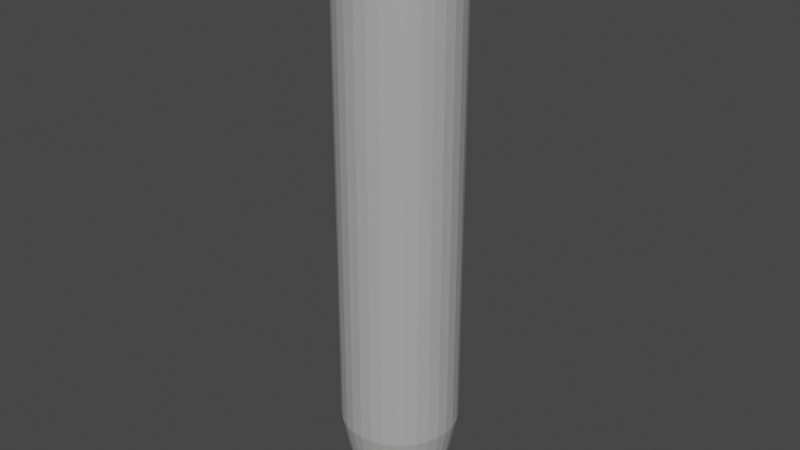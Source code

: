 # Source: SingleVial.blend  (saved by Blender 2.91.10; exported with 4.5.12 LTS)
import bpy
from mathutils import Matrix  # noqa: F401  (used for matrix-valued properties, if any)

bpy.ops.wm.read_factory_settings(use_empty=True)
scene = bpy.context.scene
scene.name = 'Scene'

# ---- collections
col_collection = bpy.data.collections.new('Collection'); scene.collection.children.link(col_collection)

# ---- materials (node trees are filled in below, after node groups)
mat_vial_002 = bpy.data.materials.new('Vial.002')
mat_vial_002.surface_render_method = 'BLENDED'
mat_vial_002.blend_method = 'BLEND'
mat_vial_002.use_transparent_shadow = False

# ---- material node trees
mat_vial_002.use_nodes = True; mat_vial_002.node_tree.nodes.clear()
_N = mat_vial_002.node_tree.nodes; _L = mat_vial_002.node_tree.links
n0 = _N.new('ShaderNodeBsdfPrincipled'); n0.name = 'Principled BSDF'; n0.location = (-90, 329)
n0.distribution = 'GGX'
n0.subsurface_method = 'BURLEY'
n0.inputs[3].default_value = 1.45
n0.inputs[27].default_value = (0.0, 0.0, 0.0, 1.0)
n0.inputs[28].default_value = 1.0
n1 = _N.new('ShaderNodeMixShader'); n1.name = 'Mix Shader'; n1.location = (376, 301)
n2 = _N.new('ShaderNodeBsdfTransparent'); n2.name = 'Transparent BSDF'; n2.location = (200, 191)
n3 = _N.new('ShaderNodeOutputMaterial'); n3.name = 'Material Output'; n3.location = (580, 298)
_L.new(n1.outputs[0], n3.inputs[0])
_L.new(n0.outputs[0], n1.inputs[1])
_L.new(n2.outputs[0], n1.inputs[2])
n3.is_active_output = True

# ---- world
world_world = bpy.data.worlds.new('World'); scene.world = world_world
world_world.use_nodes = True; world_world.node_tree.nodes.clear()
_N = world_world.node_tree.nodes; _L = world_world.node_tree.links
n0 = _N.new('ShaderNodeOutputWorld'); n0.name = 'World Output'; n0.location = (300, 300)
n1 = _N.new('ShaderNodeBackground'); n1.name = 'Background'; n1.location = (10, 300)
n1.inputs[0].default_value = (0.05088, 0.05088, 0.05088, 1.0)
_L.new(n1.outputs[0], n0.inputs[0])
n0.is_active_output = True
world_world.color = (0.05088, 0.05088, 0.05088)
world_world.use_sun_shadow = False
world_world.sun_shadow_jitter_overblur = 0.0

# ---- meshes
me_cylinder_002 = bpy.data.meshes.new('Cylinder.002')
me_cylinder_002.from_pydata([(-0.01312, 0.75, -0.6588), (0.1332, 0.7356, -0.6588), (0.2739, 0.6929, -0.6588), (0.4036, 0.6236, -0.6588), (0.5172, 0.5303, -0.6588), (0.6105, 0.4167, -0.6588), (0.6798, 0.287, -0.6588), (0.7225, 0.1463, -0.6588), (0.7369, 5.662e-08, -0.6588), (0.7225, -0.1463, -0.6588), (0.6798, -0.287, -0.6588), (0.6105, -0.4167, -0.6588), (0.5172, -0.5303, -0.6588), (0.4036, -0.6236, -0.6588), (0.2739, -0.6929, -0.6588), (0.1332, -0.7356, -0.6588), (-0.01312, -0.75, -0.6588), (-0.1594, -0.7356, -0.6588), (-0.3001, -0.6929, -0.6588), (-0.4298, -0.6236, -0.6588), (-0.5434, -0.5303, -0.6588), (-0.6367, -0.4167, -0.6588), (-0.706, -0.287, -0.6588), (-0.7487, -0.1463, -0.6588), (-0.7631, 7.242e-07, -0.6588), (-0.7487, 0.1463, -0.6588), (-0.706, 0.287, -0.6588), (-0.6367, 0.4167, -0.6588), (-0.5434, 0.5303, -0.6588), (-0.4298, 0.6236, -0.6588), (-0.3001, 0.6929, -0.6588), (-0.1594, 0.7356, -0.6588), (-0.01334, -7.508e-06, -0.9853), (-0.01312, 0.6688, -0.7665), (-0.01312, 0.4559, -0.9059), (-0.01312, 0.5151, -0.8851), (-0.01312, 0.5741, -0.8527), (-0.01312, 0.627, -0.8118), (-0.01298, 5.643e-05, -0.9853), (0.1174, 0.656, -0.7665), (0.07582, 0.4471, -0.9059), (0.08738, 0.5052, -0.8851), (0.09888, 0.5631, -0.8527), (0.1092, 0.615, -0.8118), (-0.01318, 5.375e-05, -0.9853), (0.2428, 0.6179, -0.7665), (0.1613, 0.4212, -0.9059), (0.184, 0.4759, -0.8851), (0.2066, 0.5304, -0.8527), (0.2268, 0.5793, -0.8118), (-0.01303, 1.275e-05, -0.9853), (0.3584, 0.5561, -0.7665), (0.2402, 0.3791, -0.9059), (0.2731, 0.4283, -0.8851), (0.3058, 0.4773, -0.8527), (0.3352, 0.5214, -0.8118), (-0.01315, 7.659e-05, -0.9853), (0.4598, 0.4729, -0.7665), (0.3093, 0.3224, -0.9059), (0.3511, 0.3642, -0.8851), (0.3928, 0.4059, -0.8527), (0.4303, 0.4434, -0.8118), (-0.01301, -7.082e-05, -0.9853), (0.543, 0.3716, -0.7665), (0.366, 0.2533, -0.9059), (0.4152, 0.2862, -0.8851), (0.4642, 0.3189, -0.8527), (0.5082, 0.3484, -0.8118), (-0.01315, 0.0001256, -0.9853), (0.6048, 0.2559, -0.7665), (0.4081, 0.1745, -0.9059), (0.4628, 0.1971, -0.8851), (0.5173, 0.2197, -0.8527), (0.5662, 0.24, -0.8118), (-0.01302, -4.526e-05, -0.9853), (0.6428, 0.1305, -0.7665), (0.434, 0.08894, -0.9059), (0.4921, 0.1005, -0.8851), (0.5499, 0.112, -0.8527), (0.6019, 0.1223, -0.8118), (-0.01312, -2.607e-05, -0.9853), (0.6557, 3.204e-08, -0.7665), (0.4428, -3.259e-08, -0.9059), (0.502, -1.454e-08, -0.8851), (0.561, 3.361e-09, -0.8527), (0.6139, 1.94e-08, -0.8118), (-0.01304, 6.188e-05, -0.9853), (0.6428, -0.1305, -0.7665), (0.434, -0.08894, -0.9059), (0.4921, -0.1005, -0.8851), (0.5499, -0.112, -0.8527), (0.6019, -0.1223, -0.8118), (-0.01311, -8.649e-05, -0.9853), (0.6048, -0.2559, -0.7665), (0.4081, -0.1745, -0.9059), (0.4628, -0.1971, -0.8851), (0.5173, -0.2197, -0.8527), (0.5662, -0.24, -0.8118), (-0.01305, 2.49e-05, -0.9853), (0.543, -0.3716, -0.7665), (0.366, -0.2533, -0.9059), (0.4152, -0.2862, -0.8851), (0.4642, -0.3189, -0.8527), (0.5082, -0.3484, -0.8118), (-0.01311, -4.981e-05, -0.9853), (0.4598, -0.4729, -0.7665), (0.3093, -0.3224, -0.9059), (0.3511, -0.3642, -0.8851), (0.3928, -0.4059, -0.8527), (0.4303, -0.4434, -0.8118), (-0.0131, -4.228e-05, -0.9853), (0.3584, -0.5561, -0.7665), (0.2402, -0.3791, -0.9059), (0.2731, -0.4283, -0.8851), (0.3058, -0.4773, -0.8527), (0.3352, -0.5214, -0.8118), (-0.01305, -2.219e-05, -0.9853), (0.2428, -0.6179, -0.7665), (0.1613, -0.4212, -0.9059), (0.184, -0.4759, -0.8851), (0.2066, -0.5304, -0.8527), (0.2268, -0.5793, -0.8118), (-0.0132, -5.805e-05, -0.9853), (0.1174, -0.656, -0.7665), (0.07582, -0.4471, -0.9059), (0.08738, -0.5052, -0.8851), (0.09888, -0.5631, -0.8527), (0.1092, -0.615, -0.8118), (-0.01299, -3.945e-05, -0.9853), (-0.01312, -0.6688, -0.7665), (-0.01312, -0.4559, -0.9059), (-0.01312, -0.5151, -0.8851), (-0.01312, -0.5741, -0.8527), (-0.01312, -0.627, -0.8118), (-0.01327, -2.172e-05, -0.9853), (-0.1436, -0.656, -0.7665), (-0.1021, -0.4471, -0.9059), (-0.1136, -0.5052, -0.8851), (-0.1251, -0.5631, -0.8527), (-0.1354, -0.615, -0.8118), (-0.01302, -7.709e-05, -0.9853), (-0.2691, -0.6179, -0.7665), (-0.1876, -0.4212, -0.9059), (-0.2102, -0.4759, -0.8851), (-0.2328, -0.5304, -0.8527), (-0.2531, -0.5793, -0.8118), (-0.01321, 5.983e-06, -0.9853), (-0.3847, -0.5561, -0.7665), (-0.2664, -0.3791, -0.9059), (-0.2993, -0.4283, -0.8851), (-0.3321, -0.4773, -0.8527), (-0.3615, -0.5214, -0.8118), (-0.01309, -0.0001074, -0.9853), (-0.486, -0.4729, -0.7665), (-0.3355, -0.3224, -0.9059), (-0.3774, -0.3642, -0.8851), (-0.4191, -0.4059, -0.8527), (-0.4565, -0.4434, -0.8118), (-0.01323, 0.0001188, -0.9853), (-0.5692, -0.3716, -0.7665), (-0.3922, -0.2533, -0.9059), (-0.4414, -0.2862, -0.8851), (-0.4905, -0.3189, -0.8527), (-0.5345, -0.3484, -0.8118), (-0.01307, -0.0001928, -0.9853), (-0.631, -0.2559, -0.7665), (-0.4343, -0.1745, -0.9059), (-0.489, -0.1971, -0.8851), (-0.5435, -0.2197, -0.8527), (-0.5924, -0.24, -0.8118), (-0.01323, 0.0001175, -0.9853), (-0.6691, -0.1305, -0.7665), (-0.4603, -0.08894, -0.9059), (-0.5183, -0.1005, -0.8851), (-0.5762, -0.112, -0.8527), (-0.6281, -0.1223, -0.8118), (-0.01313, -3.549e-05, -0.9853), (-0.6819, 7.684e-07, -0.7665), (-0.469, 6.623e-07, -0.9059), (-0.5282, 7.195e-07, -0.8851), (-0.5872, 7.585e-07, -0.8527), (-0.6402, 7.753e-07, -0.8118), (-0.01317, -2.587e-06, -0.9853), (-0.6691, 0.1305, -0.7665), (-0.4603, 0.08894, -0.9059), (-0.5183, 0.1005, -0.8851), (-0.5762, 0.112, -0.8527), (-0.6281, 0.1223, -0.8118), (-0.01316, 2.449e-05, -0.9853), (-0.631, 0.2559, -0.7665), (-0.4343, 0.1745, -0.9059), (-0.489, 0.1971, -0.8851), (-0.5435, 0.2197, -0.8527), (-0.5924, 0.24, -0.8118), (-0.01315, 3.15e-05, -0.9853), (-0.5692, 0.3716, -0.7665), (-0.3922, 0.2533, -0.9059), (-0.4414, 0.2862, -0.8851), (-0.4905, 0.3189, -0.8527), (-0.5345, 0.3484, -0.8118), (-0.01315, 1.895e-05, -0.9853), (-0.486, 0.4729, -0.7665), (-0.3355, 0.3224, -0.9059), (-0.3774, 0.3642, -0.8851), (-0.4191, 0.4059, -0.8527), (-0.4565, 0.4434, -0.8118), (-0.01309, 5.293e-05, -0.9853), (-0.3847, 0.5561, -0.7665), (-0.2664, 0.3791, -0.9059), (-0.2993, 0.4283, -0.8851), (-0.3321, 0.4773, -0.8527), (-0.3615, 0.5214, -0.8118), (-0.01331, 4.731e-07, -0.9853), (-0.2691, 0.6179, -0.7665), (-0.1876, 0.4212, -0.9059), (-0.2102, 0.4759, -0.8851), (-0.2328, 0.5304, -0.8527), (-0.2531, 0.5793, -0.8118), (-0.01285, 0.0001007, -0.9853), (-0.1436, 0.656, -0.7665), (-0.1021, 0.4471, -0.9059), (-0.1136, 0.5052, -0.8851), (-0.1251, 0.5631, -0.8527), (-0.1354, 0.615, -0.8118), (0.0, 1.0, 1.0), (0.1951, 0.9808, 1.0), (0.3827, 0.9239, 1.0), (0.5556, 0.8315, 1.0), (0.7071, 0.7071, 1.0), (0.8315, 0.5556, 1.0), (0.9239, 0.3827, 1.0), (0.9808, 0.1951, 1.0), (1.0, 7.55e-08, 1.0), (0.9808, -0.1951, 1.0), (0.9239, -0.3827, 1.0), (0.8315, -0.5556, 1.0), (0.7071, -0.7071, 1.0), (0.5556, -0.8315, 1.0), (0.3827, -0.9239, 1.0), (0.1951, -0.9808, 1.0), (-3.258e-07, -1.0, 1.0), (-0.1951, -0.9808, 1.0), (-0.3827, -0.9239, 1.0), (-0.5556, -0.8315, 1.0), (-0.7071, -0.7071, 1.0), (-0.8315, -0.5556, 1.0), (-0.9239, -0.3827, 1.0), (-0.9808, -0.1951, 1.0), (-1.0, 9.656e-07, 1.0), (-0.9808, 0.1951, 1.0), (-0.9239, 0.3827, 1.0), (-0.8315, 0.5556, 1.0), (-0.7071, 0.7071, 1.0), (-0.5556, 0.8315, 1.0), (-0.3827, 0.9239, 1.0), (-0.1951, 0.9808, 1.0), (0.0, 1.0, -0.7458), (0.1951, 0.9808, -0.7458), (0.3827, 0.9239, -0.7458), (0.5556, 0.8315, -0.7458), (0.7071, 0.7071, -0.7458), (0.8315, 0.5556, -0.7458), (0.9239, 0.3827, -0.7458), (0.9808, 0.1951, -0.7458), (1.0, 7.55e-08, -0.7458), (0.9808, -0.1951, -0.7458), (0.9239, -0.3827, -0.7458), (0.8315, -0.5556, -0.7458), (0.7071, -0.7071, -0.7458), (0.5556, -0.8315, -0.7458), (0.3827, -0.9239, -0.7458), (0.1951, -0.9808, -0.7458), (-3.258e-07, -1.0, -0.7458), (-0.1951, -0.9808, -0.7458), (-0.3827, -0.9239, -0.7458), (-0.5556, -0.8315, -0.7458), (-0.7071, -0.7071, -0.7458), (-0.8315, -0.5556, -0.7458), (-0.9239, -0.3827, -0.7458), (-0.9808, -0.1951, -0.7458), (-1.0, 9.656e-07, -0.7458), (-0.9808, 0.1951, -0.7458), (-0.9239, 0.3827, -0.7458), (-0.8315, 0.5556, -0.7458), (-0.7071, 0.7071, -0.7458), (-0.5556, 0.8315, -0.7458), (-0.3827, 0.9239, -0.7458), (-0.1951, 0.9808, -0.7458), (-0.0002998, -1.001e-05, -1.072), (4.499e-08, 0.8917, -0.8535), (1.521e-07, 0.6079, -0.9928), (1.236e-07, 0.6868, -0.972), (9.435e-08, 0.7654, -0.9396), (6.735e-08, 0.8361, -0.8988), (0.0001779, 7.524e-05, -1.072), (0.174, 0.8746, -0.8535), (0.1186, 0.5962, -0.9928), (0.134, 0.6736, -0.972), (0.1493, 0.7507, -0.9396), (0.1631, 0.82, -0.8988), (-8.792e-05, 7.167e-05, -1.072), (0.3413, 0.8239, -0.8535), (0.2326, 0.5616, -0.9928), (0.2628, 0.6345, -0.972), (0.2929, 0.7072, -0.9396), (0.3199, 0.7724, -0.8988), (0.0001157, 1.7e-05, -1.072), (0.4954, 0.7415, -0.8535), (0.3377, 0.5054, -0.9928), (0.3816, 0.5711, -0.972), (0.4253, 0.6364, -0.9396), (0.4645, 0.6952, -0.8988), (-3.752e-05, 0.0001021, -1.072), (0.6306, 0.6306, -0.8535), (0.4298, 0.4298, -0.9928), (0.4857, 0.4857, -0.972), (0.5413, 0.5413, -0.9396), (0.5912, 0.5912, -0.8988), (0.0001479, -9.442e-05, -1.072), (0.7415, 0.4954, -0.8535), (0.5054, 0.3377, -0.9928), (0.5711, 0.3816, -0.972), (0.6364, 0.4253, -0.9396), (0.6952, 0.4645, -0.8988), (-4.779e-05, 0.0001675, -1.072), (0.8239, 0.3413, -0.8535), (0.5616, 0.2326, -0.9928), (0.6345, 0.2628, -0.972), (0.7072, 0.2929, -0.9396), (0.7724, 0.3199, -0.8988), (0.0001303, -6.035e-05, -1.072), (0.8746, 0.174, -0.8535), (0.5962, 0.1186, -0.9928), (0.6736, 0.134, -0.972), (0.7507, 0.1493, -0.9396), (0.82, 0.1631, -0.8988), (1.006e-06, -3.476e-05, -1.072), (0.8917, 4.272e-08, -0.8535), (0.6079, -4.345e-08, -0.9928), (0.6868, -1.938e-08, -0.972), (0.7654, 4.482e-09, -0.9396), (0.8361, 2.587e-08, -0.8988), (9.985e-05, 8.251e-05, -1.072), (0.8746, -0.174, -0.8535), (0.5962, -0.1186, -0.9928), (0.6736, -0.134, -0.972), (0.7507, -0.1493, -0.9396), (0.82, -0.1631, -0.8988), (8.59e-06, -0.0001153, -1.072), (0.8239, -0.3413, -0.8535), (0.5616, -0.2326, -0.9928), (0.6345, -0.2628, -0.972), (0.7072, -0.2929, -0.9396), (0.7724, -0.3199, -0.8988), (9.615e-05, 3.32e-05, -1.072), (0.7415, -0.4954, -0.8535), (0.5054, -0.3377, -0.9928), (0.5711, -0.3816, -0.972), (0.6364, -0.4253, -0.9396), (0.6952, -0.4645, -0.8988), (1.033e-05, -6.641e-05, -1.072), (0.6306, -0.6306, -0.8535), (0.4298, -0.4298, -0.9928), (0.4857, -0.4857, -0.972), (0.5413, -0.5413, -0.9396), (0.5912, -0.5912, -0.8988), (1.929e-05, -5.637e-05, -1.072), (0.4954, -0.7415, -0.8535), (0.3377, -0.5054, -0.9928), (0.3816, -0.5711, -0.972), (0.4253, -0.6364, -0.9396), (0.4645, -0.6952, -0.8988), (8.579e-05, -2.958e-05, -1.072), (0.3413, -0.8239, -0.8535), (0.2326, -0.5616, -0.9928), (0.2628, -0.6345, -0.972), (0.2929, -0.7072, -0.9396), (0.3199, -0.7724, -0.8988), (-0.0001076, -7.741e-05, -1.072), (0.174, -0.8746, -0.8535), (0.1186, -0.5962, -0.9928), (0.134, -0.6736, -0.972), (0.1493, -0.7507, -0.9396), (0.1631, -0.82, -0.8988), (0.0001717, -5.26e-05, -1.072), (-2.596e-07, -0.8917, -0.8535), (-9.665e-08, -0.6079, -0.9928), (-1.406e-07, -0.6868, -0.972), (-1.853e-07, -0.7654, -0.9396), (-2.263e-07, -0.8361, -0.8988), (-0.0002032, -2.896e-05, -1.072), (-0.174, -0.8746, -0.8535), (-0.1186, -0.5962, -0.9928), (-0.134, -0.6736, -0.972), (-0.1493, -0.7507, -0.9396), (-0.1631, -0.82, -0.8988), (0.0001322, -0.0001028, -1.072), (-0.3413, -0.8239, -0.8535), (-0.2326, -0.5616, -0.9928), (-0.2628, -0.6345, -0.972), (-0.2929, -0.7072, -0.9396), (-0.3199, -0.7724, -0.8988), (-0.0001265, 7.977e-06, -1.072), (-0.4954, -0.7415, -0.8535), (-0.3377, -0.5054, -0.9928), (-0.3816, -0.5711, -0.972), (-0.4253, -0.6364, -0.9396), (-0.4645, -0.6952, -0.8988), (3.623e-05, -0.0001432, -1.072), (-0.6306, -0.6306, -0.8535), (-0.4298, -0.4298, -0.9928), (-0.4857, -0.4857, -0.972), (-0.5413, -0.5413, -0.9396), (-0.5912, -0.5912, -0.8988), (-0.0001482, 0.0001585, -1.072), (-0.7415, -0.4954, -0.8535), (-0.5054, -0.3377, -0.9928), (-0.5711, -0.3816, -0.972), (-0.6364, -0.4253, -0.9396), (-0.6952, -0.4645, -0.8988), (5.954e-05, -0.000257, -1.072), (-0.8239, -0.3413, -0.8535), (-0.5616, -0.2326, -0.9928), (-0.6345, -0.2628, -0.972), (-0.7072, -0.2929, -0.9396), (-0.7724, -0.3199, -0.8988), (-0.0001452, 0.0001567, -1.072), (-0.8746, -0.174, -0.8535), (-0.5962, -0.1186, -0.9928), (-0.6736, -0.134, -0.972), (-0.7507, -0.1493, -0.9396), (-0.82, -0.1631, -0.8988), (-9.51e-06, -4.732e-05, -1.072), (-0.8917, 1.024e-06, -0.8535), (-0.6079, 8.831e-07, -0.9928), (-0.6868, 9.594e-07, -0.972), (-0.7654, 1.011e-06, -0.9396), (-0.8361, 1.034e-06, -0.8988), (-7.028e-05, -3.449e-06, -1.072), (-0.8746, 0.174, -0.8535), (-0.5962, 0.1186, -0.9928), (-0.6736, 0.134, -0.972), (-0.7507, 0.1493, -0.9396), (-0.82, 0.1631, -0.8988), (-5.503e-05, 3.265e-05, -1.072), (-0.8239, 0.3413, -0.8535), (-0.5616, 0.2326, -0.9928), (-0.6345, 0.2628, -0.972), (-0.7072, 0.2929, -0.9396), (-0.7724, 0.3199, -0.8988), (-4.879e-05, 4.2e-05, -1.072), (-0.7415, 0.4954, -0.8535), (-0.5054, 0.3377, -0.9928), (-0.5711, 0.3816, -0.972), (-0.6364, 0.4253, -0.9396), (-0.6952, 0.4645, -0.8988), (-4.128e-05, 2.527e-05, -1.072), (-0.6306, 0.6306, -0.8535), (-0.4298, 0.4298, -0.9928), (-0.4857, 0.4857, -0.972), (-0.5413, 0.5413, -0.9396), (-0.5912, 0.5912, -0.8988), (3.978e-05, 7.058e-05, -1.072), (-0.4954, 0.7415, -0.8535), (-0.3377, 0.5054, -0.9928), (-0.3816, 0.5711, -0.972), (-0.4253, 0.6364, -0.9396), (-0.4645, 0.6952, -0.8988), (-0.0002589, 6.307e-07, -1.072), (-0.3413, 0.8239, -0.8535), (-0.2326, 0.5616, -0.9928), (-0.2628, 0.6345, -0.972), (-0.2929, 0.7072, -0.9396), (-0.3199, 0.7724, -0.8988), (0.0003544, 0.0001342, -1.072), (-0.174, 0.8746, -0.8535), (-0.1186, 0.5962, -0.9928), (-0.134, 0.6736, -0.972), (-0.1493, 0.7507, -0.9396), (-0.1631, 0.82, -0.8988), (-0.1594, 0.7356, 1.0), (-0.6367, -0.4167, 1.0), (-0.01312, 0.75, 1.0), (-0.706, -0.287, 1.0), (0.2739, 0.6929, 1.0), (0.4036, 0.6236, 1.0), (-0.7487, -0.1463, 1.0), (0.5172, 0.5303, 1.0), (-0.7631, 7.242e-07, 1.0), (0.6105, 0.4167, 1.0), (-0.7487, 0.1463, 1.0), (0.6798, 0.287, 1.0), (-0.706, 0.287, 1.0), (0.7225, 0.1463, 1.0), (-0.6367, 0.4167, 1.0), (0.7369, 5.662e-08, 1.0), (-0.5434, 0.5303, 1.0), (0.7225, -0.1463, 1.0), (-0.4298, 0.6236, 1.0), (0.6798, -0.287, 1.0), (-0.3001, 0.6929, 1.0), (0.6105, -0.4167, 1.0), (0.5172, -0.5303, 1.0), (0.1332, 0.7356, 1.0), (0.4036, -0.6236, 1.0), (0.2739, -0.6929, 1.0), (0.1332, -0.7356, 1.0), (-0.01312, -0.75, 1.0), (-0.1594, -0.7356, 1.0), (-0.3001, -0.6929, 1.0), (-0.4298, -0.6236, 1.0), (-0.5434, -0.5303, 1.0)], [], [(287, 255, 224, 256), (258, 226, 227, 259), (259, 227, 228, 260), (260, 228, 229, 261), (261, 229, 230, 262), (262, 230, 231, 263), (263, 231, 232, 264), (264, 232, 233, 265), (265, 233, 234, 266), (266, 234, 235, 267), (267, 235, 236, 268), (268, 236, 237, 269), (269, 237, 238, 270), (270, 238, 239, 271), (271, 239, 240, 272), (272, 240, 241, 273), (273, 241, 242, 274), (274, 242, 243, 275), (275, 243, 244, 276), (276, 244, 245, 277), (277, 245, 246, 278), (278, 246, 247, 279), (279, 247, 248, 280), (280, 248, 249, 281), (281, 249, 250, 282), (282, 250, 251, 283), (283, 251, 252, 284), (284, 252, 253, 285), (285, 253, 254, 286), (286, 254, 255, 287), (257, 225, 226, 258), (256, 224, 225, 257), (258, 259, 307, 301), (259, 260, 313, 307), (260, 261, 319, 313), (261, 262, 325, 319), (262, 263, 331, 325), (263, 264, 337, 331), (264, 265, 343, 337), (265, 266, 349, 343), (266, 267, 355, 349), (267, 268, 361, 355), (268, 269, 367, 361), (269, 270, 373, 367), (270, 271, 379, 373), (271, 272, 385, 379), (272, 273, 391, 385), (273, 274, 397, 391), (274, 275, 403, 397), (275, 276, 409, 403), (276, 277, 415, 409), (277, 278, 421, 415), (278, 279, 427, 421), (279, 280, 433, 427), (280, 281, 439, 433), (281, 282, 445, 439), (282, 283, 451, 445), (283, 284, 457, 451), (284, 285, 463, 457), (285, 286, 469, 463), (286, 287, 475, 469), (256, 257, 295, 289), (257, 258, 301, 295), (294, 288, 290, 296), (296, 290, 291, 297), (297, 291, 292, 298), (298, 292, 293, 299), (299, 293, 289, 295), (302, 296, 297, 303), (303, 297, 298, 304), (304, 298, 299, 305), (305, 299, 295, 301), (306, 300, 302, 308), (308, 302, 303, 309), (309, 303, 304, 310), (310, 304, 305, 311), (311, 305, 301, 307), (314, 308, 309, 315), (315, 309, 310, 316), (316, 310, 311, 317), (317, 311, 307, 313), (318, 312, 314, 320), (320, 314, 315, 321), (321, 315, 316, 322), (322, 316, 317, 323), (323, 317, 313, 319), (326, 320, 321, 327), (327, 321, 322, 328), (328, 322, 323, 329), (329, 323, 319, 325), (330, 324, 326, 332), (332, 326, 327, 333), (333, 327, 328, 334), (334, 328, 329, 335), (335, 329, 325, 331), (338, 332, 333, 339), (339, 333, 334, 340), (340, 334, 335, 341), (341, 335, 331, 337), (344, 338, 339, 345), (345, 339, 340, 346), (346, 340, 341, 347), (347, 341, 337, 343), (348, 342, 344, 350), (350, 344, 345, 351), (351, 345, 346, 352), (352, 346, 347, 353), (353, 347, 343, 349), (356, 350, 351, 357), (357, 351, 352, 358), (358, 352, 353, 359), (359, 353, 349, 355), (360, 354, 356, 362), (362, 356, 357, 363), (363, 357, 358, 364), (364, 358, 359, 365), (365, 359, 355, 361), (368, 362, 363, 369), (369, 363, 364, 370), (370, 364, 365, 371), (371, 365, 361, 367), (374, 368, 369, 375), (375, 369, 370, 376), (376, 370, 371, 377), (377, 371, 367, 373), (378, 372, 374, 380), (380, 374, 375, 381), (381, 375, 376, 382), (382, 376, 377, 383), (383, 377, 373, 379), (386, 380, 381, 387), (387, 381, 382, 388), (388, 382, 383, 389), (389, 383, 379, 385), (390, 384, 386, 392), (392, 386, 387, 393), (393, 387, 388, 394), (394, 388, 389, 395), (395, 389, 385, 391), (398, 392, 393, 399), (399, 393, 394, 400), (400, 394, 395, 401), (401, 395, 391, 397), (402, 396, 398, 404), (404, 398, 399, 405), (405, 399, 400, 406), (406, 400, 401, 407), (407, 401, 397, 403), (410, 404, 405, 411), (411, 405, 406, 412), (412, 406, 407, 413), (413, 407, 403, 409), (414, 408, 410, 416), (416, 410, 411, 417), (417, 411, 412, 418), (418, 412, 413, 419), (419, 413, 409, 415), (422, 416, 417, 423), (423, 417, 418, 424), (424, 418, 419, 425), (425, 419, 415, 421), (426, 420, 422, 428), (428, 422, 423, 429), (429, 423, 424, 430), (430, 424, 425, 431), (431, 425, 421, 427), (434, 428, 429, 435), (435, 429, 430, 436), (436, 430, 431, 437), (437, 431, 427, 433), (438, 432, 434, 440), (440, 434, 435, 441), (441, 435, 436, 442), (442, 436, 437, 443), (443, 437, 433, 439), (444, 438, 440, 446), (446, 440, 441, 447), (447, 441, 442, 448), (448, 442, 443, 449), (449, 443, 439, 445), (450, 444, 446, 452), (452, 446, 447, 453), (453, 447, 448, 454), (454, 448, 449, 455), (455, 449, 445, 451), (458, 452, 453, 459), (459, 453, 454, 460), (460, 454, 455, 461), (461, 455, 451, 457), (462, 456, 458, 464), (464, 458, 459, 465), (465, 459, 460, 466), (466, 460, 461, 467), (467, 461, 457, 463), (470, 464, 465, 471), (471, 465, 466, 472), (472, 466, 467, 473), (473, 467, 463, 469), (474, 468, 470, 476), (476, 470, 471, 477), (477, 471, 472, 478), (478, 472, 473, 479), (479, 473, 469, 475), (290, 476, 477, 291), (291, 477, 478, 292), (292, 478, 479, 293), (293, 479, 475, 289), (287, 256, 289, 475), (480, 31, 0, 482), (484, 2, 3, 485), (485, 3, 4, 487), (4, 5, 489, 487), (5, 6, 491, 489), (6, 7, 493, 491), (7, 8, 495, 493), (8, 9, 497, 495), (9, 10, 499, 497), (10, 11, 501, 499), (11, 12, 502, 501), (12, 13, 504, 502), (13, 14, 505, 504), (14, 15, 506, 505), (15, 16, 507, 506), (16, 17, 508, 507), (17, 18, 509, 508), (18, 19, 510, 509), (19, 20, 511, 510), (511, 20, 21, 481), (481, 21, 22, 483), (483, 22, 23, 486), (486, 23, 24, 488), (488, 24, 25, 490), (490, 25, 26, 492), (492, 26, 27, 494), (494, 27, 28, 496), (496, 28, 29, 498), (498, 29, 30, 500), (500, 30, 31, 480), (503, 1, 2, 484), (482, 0, 1, 503), (38, 50, 44), (56, 68, 62), (50, 74, 68), (86, 98, 92), (194, 212, 206, 200), (188, 32, 218, 194), (110, 104, 86, 128, 122, 116), (80, 182, 86), (146, 158, 152), (158, 170, 164), (170, 86, 176), (128, 140, 134), (50, 68, 56), (188, 182, 80, 74, 50, 38, 32), (194, 218, 212), (86, 104, 98), (176, 86, 182), (146, 140, 128, 86, 170, 158), (2, 45, 51, 3), (4, 3, 51, 57), (5, 4, 57, 63), (6, 5, 63, 69), (7, 6, 69, 75), (8, 7, 75, 81), (8, 81, 87, 9), (10, 9, 87, 93), (11, 10, 93, 99), (12, 11, 99, 105), (13, 12, 105, 111), (13, 111, 117, 14), (15, 14, 117, 123), (15, 123, 129, 16), (17, 16, 129, 135), (18, 17, 135, 141), (18, 141, 147, 19), (19, 147, 153, 20), (21, 20, 153, 159), (22, 21, 159, 165), (22, 165, 171, 23), (24, 23, 171, 177), (25, 24, 177, 183), (25, 183, 189, 26), (27, 26, 189, 195), (27, 195, 201, 28), (29, 28, 201, 207), (29, 207, 213, 30), (31, 30, 213, 219), (1, 0, 33, 39), (1, 39, 45, 2), (38, 40, 34, 32), (34, 40, 41, 35), (35, 41, 42, 36), (36, 42, 43, 37), (37, 43, 39, 33), (44, 46, 38), (38, 46, 40), (46, 47, 41, 40), (47, 48, 42, 41), (48, 49, 43, 42), (49, 45, 39, 43), (50, 52, 46, 44), (52, 53, 47, 46), (53, 54, 48, 47), (48, 54, 55, 49), (55, 51, 45, 49), (56, 58, 50), (50, 58, 52), (52, 58, 59, 53), (53, 59, 60, 54), (54, 60, 61, 55), (55, 61, 57, 51), (62, 64, 58, 56), (58, 64, 65, 59), (65, 66, 60, 59), (60, 66, 67, 61), (61, 67, 63, 57), (68, 70, 62), (62, 70, 64), (70, 71, 65, 64), (71, 72, 66, 65), (72, 73, 67, 66), (67, 73, 69, 63), (74, 76, 70, 68), (70, 76, 77, 71), (71, 77, 78, 72), (72, 78, 79, 73), (73, 79, 75, 69), (80, 82, 74), (74, 82, 76), (76, 82, 83, 77), (77, 83, 84, 78), (78, 84, 85, 79), (79, 85, 81, 75), (86, 88, 80), (80, 88, 82), (88, 89, 83, 82), (89, 90, 84, 83), (84, 90, 91, 85), (85, 91, 87, 81), (86, 92, 94, 88), (94, 95, 89, 88), (95, 96, 90, 89), (90, 96, 97, 91), (97, 93, 87, 91), (98, 100, 92), (92, 100, 94), (94, 100, 101, 95), (95, 101, 102, 96), (96, 102, 103, 97), (97, 103, 99, 93), (98, 104, 106, 100), (100, 106, 107, 101), (101, 107, 108, 102), (102, 108, 109, 103), (103, 109, 105, 99), (110, 112, 104), (104, 112, 106), (106, 112, 113, 107), (107, 113, 114, 108), (108, 114, 115, 109), (109, 115, 111, 105), (116, 118, 110), (110, 118, 112), (118, 119, 113, 112), (113, 119, 120, 114), (114, 120, 121, 115), (121, 117, 111, 115), (116, 122, 124, 118), (118, 124, 125, 119), (119, 125, 126, 120), (120, 126, 127, 121), (121, 127, 123, 117), (128, 130, 122), (122, 130, 124), (124, 130, 131, 125), (125, 131, 132, 126), (132, 133, 127, 126), (133, 129, 123, 127), (134, 136, 130, 128), (130, 136, 137, 131), (137, 138, 132, 131), (132, 138, 139, 133), (139, 135, 129, 133), (140, 142, 134), (134, 142, 136), (136, 142, 143, 137), (137, 143, 144, 138), (144, 145, 139, 138), (145, 141, 135, 139), (146, 148, 142, 140), (148, 149, 143, 142), (143, 149, 150, 144), (150, 151, 145, 144), (151, 147, 141, 145), (152, 154, 146), (146, 154, 148), (154, 155, 149, 148), (149, 155, 156, 150), (156, 157, 151, 150), (157, 153, 147, 151), (152, 158, 160, 154), (160, 161, 155, 154), (155, 161, 162, 156), (162, 163, 157, 156), (157, 163, 159, 153), (164, 166, 158), (158, 166, 160), (166, 167, 161, 160), (161, 167, 168, 162), (168, 169, 163, 162), (163, 169, 165, 159), (170, 172, 166, 164), (166, 172, 173, 167), (167, 173, 174, 168), (168, 174, 175, 169), (169, 175, 171, 165), (176, 178, 170), (170, 178, 172), (172, 178, 179, 173), (173, 179, 180, 174), (174, 180, 181, 175), (175, 181, 177, 171), (182, 184, 178, 176), (178, 184, 185, 179), (179, 185, 186, 180), (180, 186, 187, 181), (181, 187, 183, 177), (182, 188, 190, 184), (184, 190, 191, 185), (185, 191, 192, 186), (192, 193, 187, 186), (193, 189, 183, 187), (188, 194, 196, 190), (190, 196, 197, 191), (191, 197, 198, 192), (192, 198, 199, 193), (193, 199, 195, 189), (200, 202, 194), (194, 202, 196), (202, 203, 197, 196), (203, 204, 198, 197), (198, 204, 205, 199), (199, 205, 201, 195), (200, 206, 208, 202), (208, 209, 203, 202), (209, 210, 204, 203), (204, 210, 211, 205), (205, 211, 207, 201), (212, 214, 206), (206, 214, 208), (208, 214, 215, 209), (209, 215, 216, 210), (210, 216, 217, 211), (211, 217, 213, 207), (212, 218, 220, 214), (214, 220, 221, 215), (215, 221, 222, 216), (216, 222, 223, 217), (217, 223, 219, 213), (32, 34, 218), (218, 34, 220), (34, 35, 221, 220), (35, 36, 222, 221), (36, 37, 223, 222), (37, 33, 219, 223), (0, 31, 219, 33), (483, 246, 245, 244, 243, 242, 241, 240, 239, 238, 237, 236, 235, 234, 233, 232, 231, 230, 229, 228, 227, 226, 225, 224, 255, 254, 253, 252, 251, 250, 492, 494, 496, 498, 500, 480, 482, 503, 484, 485, 487, 489, 491, 493, 495, 497, 499, 501, 502, 504, 505, 506, 507, 508, 509, 510, 511, 481), (492, 250, 249, 248, 247, 246, 483, 486, 488, 490), (294, 300, 306), (312, 318, 324), (306, 324, 330), (342, 348, 354), (450, 456, 462, 468), (450, 474, 288, 444), (336, 342, 438), (342, 360, 366, 372, 378, 384), (402, 408, 414), (414, 420, 426), (426, 432, 342), (384, 390, 396), (306, 312, 324), (288, 294, 306, 330, 336, 438, 444), (450, 468, 474), (342, 354, 360), (432, 438, 342), (402, 414, 426, 342, 384, 396), (300, 294, 302), (294, 296, 302), (312, 306, 314), (306, 308, 314), (324, 318, 326), (318, 320, 326), (336, 330, 338), (330, 332, 338), (342, 336, 344), (336, 338, 344), (354, 348, 356), (348, 350, 356), (366, 360, 368), (360, 362, 368), (372, 366, 374), (366, 368, 374), (384, 378, 386), (378, 380, 386), (396, 390, 398), (390, 392, 398), (408, 402, 410), (402, 404, 410), (420, 414, 422), (414, 416, 422), (432, 426, 434), (426, 428, 434), (456, 450, 458), (450, 452, 458), (468, 462, 470), (462, 464, 470), (288, 474, 290), (474, 476, 290)])
_uv = me_cylinder_002.uv_layers.new(name='UVMap')
_uv.uv.foreach_set('vector', [0.03125, 0.5636, 0.03125, 1.0, 0.0, 1.0, 0.0, 0.5636, 0.9375, 0.5636, 0.9375, 1.0, 0.9062, 1.0, 0.9062, 0.5636, 0.9062, 0.5636, 0.9062, 1.0, 0.875, 1.0, 0.875, 0.5636, 0.875, 0.5636, 0.875, 1.0, 0.8438, 1.0, 0.8438, 0.5636, 0.8438, 0.5636, 0.8438, 1.0, 0.8125, 1.0, 0.8125, 0.5636, 0.8125, 0.5636, 0.8125, 1.0, 0.7812, 1.0, 0.7812, 0.5636, 0.7812, 0.5636, 0.7812, 1.0, 0.75, 1.0, 0.75, 0.5636, 0.75, 0.5636, 0.75, 1.0, 0.7188, 1.0, 0.7188, 0.5636, 0.7188, 0.5636, 0.7188, 1.0, 0.6875, 1.0, 0.6875, 0.5636, 0.6875, 0.5636, 0.6875, 1.0, 0.6562, 1.0, 0.6562, 0.5636, 0.6562, 0.5636, 0.6562, 1.0, 0.625, 1.0, 0.625, 0.5636, 0.625, 0.5636, 0.625, 1.0, 0.5938, 1.0, 0.5938, 0.5636, 0.5938, 0.5636, 0.5938, 1.0, 0.5625, 1.0, 0.5625, 0.5636, 0.5625, 0.5636, 0.5625, 1.0, 0.5312, 1.0, 0.5312, 0.5636, 0.5312, 0.5636, 0.5312, 1.0, 0.5, 1.0, 0.5, 0.5636, 0.5, 0.5636, 0.5, 1.0, 0.4688, 1.0, 0.4688, 0.5636, 0.4688, 0.5636, 0.4688, 1.0, 0.4375, 1.0, 0.4375, 0.5636, 0.4375, 0.5636, 0.4375, 1.0, 0.4062, 1.0, 0.4062, 0.5636, 0.4063, 0.5636, 0.4062, 1.0, 0.375, 1.0, 0.375, 0.5636, 0.375, 0.5636, 0.375, 1.0, 0.3438, 1.0, 0.3438, 0.5636, 0.3438, 0.5636, 0.3438, 1.0, 0.3125, 1.0, 0.3125, 0.5636, 0.3125, 0.5636, 0.3125, 1.0, 0.2812, 1.0, 0.2812, 0.5636, 0.2812, 0.5636, 0.2812, 1.0, 0.25, 1.0, 0.25, 0.5636, 0.25, 0.5636, 0.25, 1.0, 0.2188, 1.0, 0.2188, 0.5636, 0.2188, 0.5636, 0.2188, 1.0, 0.1875, 1.0, 0.1875, 0.5636, 0.1875, 0.5636, 0.1875, 1.0, 0.1562, 1.0, 0.1562, 0.5636, 0.1563, 0.5636, 0.1562, 1.0, 0.125, 1.0, 0.125, 0.5636, 0.125, 0.5636, 0.125, 1.0, 0.09375, 1.0, 0.09375, 0.5636, 0.09375, 0.5636, 0.09375, 1.0, 0.0625, 1.0, 0.0625, 0.5636, 0.0625, 0.5636, 0.0625, 1.0, 0.03125, 1.0, 0.03125, 0.5636, 0.9688, 0.5636, 0.9688, 1.0, 0.9375, 1.0, 0.9375, 0.5636, 1.0, 0.5636, 1.0, 1.0, 0.9688, 1.0, 0.9688, 0.5636, 0.9375, 0.5636, 0.9062, 0.5636, 0.9079, 0.5366, 0.9358, 0.5366, 0.9062, 0.5636, 0.875, 0.5636, 0.8767, 0.5366, 0.9046, 0.5366, 0.875, 0.5636, 0.8438, 0.5636, 0.8454, 0.5366, 0.8733, 0.5366, 0.8438, 0.5636, 0.8125, 0.5636, 0.8142, 0.5366, 0.8421, 0.5366, 0.8125, 0.5636, 0.7812, 0.5636, 0.7829, 0.5366, 0.8108, 0.5366, 0.7812, 0.5636, 0.75, 0.5636, 0.7517, 0.5366, 0.7796, 0.5366, 0.75, 0.5636, 0.7188, 0.5636, 0.7204, 0.5366, 0.7483, 0.5366, 0.7188, 0.5636, 0.6875, 0.5636, 0.6892, 0.5366, 0.7171, 0.5366, 0.6875, 0.5636, 0.6562, 0.5636, 0.6579, 0.5366, 0.6858, 0.5366, 0.6562, 0.5636, 0.625, 0.5636, 0.6267, 0.5366, 0.6546, 0.5366, 0.625, 0.5636, 0.5938, 0.5636, 0.5954, 0.5366, 0.6233, 0.5366, 0.5938, 0.5636, 0.5625, 0.5636, 0.5642, 0.5366, 0.5921, 0.5366, 0.5625, 0.5636, 0.5312, 0.5636, 0.5329, 0.5366, 0.5608, 0.5366, 0.5312, 0.5636, 0.5, 0.5636, 0.5017, 0.5366, 0.5296, 0.5366, 0.5, 0.5636, 0.4688, 0.5636, 0.4704, 0.5366, 0.4983, 0.5366, 0.4688, 0.5636, 0.4375, 0.5636, 0.4392, 0.5366, 0.4671, 0.5366, 0.4375, 0.5636, 0.4062, 0.5636, 0.4079, 0.5366, 0.4358, 0.5366, 0.4063, 0.5636, 0.375, 0.5636, 0.3767, 0.5366, 0.4046, 0.5366, 0.375, 0.5636, 0.3438, 0.5636, 0.3454, 0.5366, 0.3733, 0.5366, 0.3438, 0.5636, 0.3125, 0.5636, 0.3142, 0.5366, 0.3421, 0.5366, 0.3125, 0.5636, 0.2812, 0.5636, 0.2829, 0.5366, 0.3108, 0.5366, 0.2812, 0.5636, 0.25, 0.5636, 0.2517, 0.5366, 0.2796, 0.5366, 0.25, 0.5636, 0.2188, 0.5636, 0.2204, 0.5366, 0.2483, 0.5366, 0.2188, 0.5636, 0.1875, 0.5636, 0.1892, 0.5366, 0.2171, 0.5366, 0.1875, 0.5636, 0.1562, 0.5636, 0.1579, 0.5366, 0.1858, 0.5366, 0.1563, 0.5636, 0.125, 0.5636, 0.1267, 0.5366, 0.1546, 0.5366, 0.125, 0.5636, 0.09375, 0.5636, 0.09544, 0.5366, 0.1233, 0.5366, 0.09375, 0.5636, 0.0625, 0.5636, 0.06419, 0.5366, 0.09206, 0.5366, 0.0625, 0.5636, 0.03125, 0.5636, 0.03294, 0.5366, 0.06081, 0.5366, 1.0, 0.5636, 0.9688, 0.5636, 0.9704, 0.5366, 0.9983, 0.5366, 0.9688, 0.5636, 0.9375, 0.5636, 0.9392, 0.5366, 0.9671, 0.5366, 0.7751, 0.3762, 0.75, 0.3787, 0.75, 0.3959, 0.7785, 0.3931, 0.7785, 0.3931, 0.75, 0.3959, 0.75, 0.4148, 0.7822, 0.4117, 0.9736, 0.5, 0.9951, 0.5, 0.9963, 0.5102, 0.9724, 0.5102, 0.9724, 0.5102, 0.9963, 0.5102, 0.9974, 0.524, 0.9713, 0.524, 0.9713, 0.524, 0.9974, 0.524, 0.9983, 0.5366, 0.9704, 0.5366, 0.8058, 0.3848, 0.7785, 0.3931, 0.7822, 0.4117, 0.8131, 0.4023, 0.9424, 0.5, 0.9639, 0.5, 0.9651, 0.5102, 0.9412, 0.5102, 0.9412, 0.5102, 0.9651, 0.5102, 0.9662, 0.524, 0.9401, 0.524, 0.9401, 0.524, 0.9662, 0.524, 0.9671, 0.5366, 0.9392, 0.5366, 0.8215, 0.357, 0.7993, 0.3689, 0.8058, 0.3848, 0.8311, 0.3713, 0.8311, 0.3713, 0.8058, 0.3848, 0.8131, 0.4023, 0.8416, 0.3871, 0.9111, 0.5, 0.9326, 0.5, 0.9338, 0.5102, 0.9099, 0.5102, 0.9099, 0.5102, 0.9338, 0.5102, 0.9349, 0.524, 0.9088, 0.524, 0.9088, 0.524, 0.9349, 0.524, 0.9358, 0.5366, 0.9079, 0.5366, 0.8532, 0.3532, 0.8311, 0.3713, 0.8416, 0.3871, 0.8666, 0.3666, 0.8799, 0.5, 0.9014, 0.5, 0.9026, 0.5102, 0.8787, 0.5102, 0.8787, 0.5102, 0.9026, 0.5102, 0.9037, 0.524, 0.8776, 0.524, 0.8776, 0.524, 0.9037, 0.524, 0.9046, 0.5366, 0.8767, 0.5366, 0.857, 0.3215, 0.841, 0.341, 0.8532, 0.3532, 0.8713, 0.3311, 0.8713, 0.3311, 0.8532, 0.3532, 0.8666, 0.3666, 0.8871, 0.3416, 0.8486, 0.5, 0.8701, 0.5, 0.8713, 0.5102, 0.8474, 0.5102, 0.8474, 0.5102, 0.8713, 0.5102, 0.8724, 0.524, 0.8463, 0.524, 0.8463, 0.524, 0.8724, 0.524, 0.8733, 0.5366, 0.8454, 0.5366, 0.8848, 0.3058, 0.8713, 0.3311, 0.8871, 0.3416, 0.9023, 0.3131, 0.8174, 0.5, 0.8389, 0.5, 0.8401, 0.5102, 0.8162, 0.5102, 0.8162, 0.5102, 0.8401, 0.5102, 0.8412, 0.524, 0.8151, 0.524, 0.8151, 0.524, 0.8412, 0.524, 0.8421, 0.5366, 0.8142, 0.5366, 0.8762, 0.2751, 0.8689, 0.2993, 0.8848, 0.3058, 0.8931, 0.2785, 0.8931, 0.2785, 0.8848, 0.3058, 0.9023, 0.3131, 0.9117, 0.2822, 0.7861, 0.5, 0.8076, 0.5, 0.8088, 0.5102, 0.7849, 0.5102, 0.7849, 0.5102, 0.8088, 0.5102, 0.8099, 0.524, 0.7838, 0.524, 0.7838, 0.524, 0.8099, 0.524, 0.8108, 0.5366, 0.7829, 0.5366, 0.8959, 0.25, 0.8931, 0.2785, 0.9117, 0.2822, 0.9148, 0.25, 0.7549, 0.5, 0.7764, 0.5, 0.7776, 0.5102, 0.7537, 0.5102, 0.7537, 0.5102, 0.7776, 0.5102, 0.7787, 0.524, 0.7526, 0.524, 0.7526, 0.524, 0.7787, 0.524, 0.7796, 0.5366, 0.7517, 0.5366, 0.8931, 0.2215, 0.8959, 0.25, 0.9148, 0.25, 0.9117, 0.2178, 0.7236, 0.5, 0.7451, 0.5, 0.7463, 0.5102, 0.7224, 0.5102, 0.7224, 0.5102, 0.7463, 0.5102, 0.7474, 0.524, 0.7213, 0.524, 0.7213, 0.524, 0.7474, 0.524, 0.7483, 0.5366, 0.7204, 0.5366, 0.8689, 0.2007, 0.8762, 0.2249, 0.8931, 0.2215, 0.8848, 0.1942, 0.8848, 0.1942, 0.8931, 0.2215, 0.9117, 0.2178, 0.9023, 0.1869, 0.6924, 0.5, 0.7139, 0.5, 0.7151, 0.5102, 0.6912, 0.5102, 0.6912, 0.5102, 0.7151, 0.5102, 0.7162, 0.524, 0.6901, 0.524, 0.6901, 0.524, 0.7162, 0.524, 0.7171, 0.5366, 0.6892, 0.5366, 0.8713, 0.1689, 0.8848, 0.1942, 0.9023, 0.1869, 0.8871, 0.1584, 0.6611, 0.5, 0.6826, 0.5, 0.6838, 0.5102, 0.6599, 0.5102, 0.6599, 0.5102, 0.6838, 0.5102, 0.6849, 0.524, 0.6588, 0.524, 0.6588, 0.524, 0.6849, 0.524, 0.6858, 0.5366, 0.6579, 0.5366, 0.841, 0.159, 0.857, 0.1785, 0.8713, 0.1689, 0.8532, 0.1468, 0.8532, 0.1468, 0.8713, 0.1689, 0.8871, 0.1584, 0.8666, 0.1334, 0.6299, 0.5, 0.6514, 0.5, 0.6526, 0.5102, 0.6287, 0.5102, 0.6287, 0.5102, 0.6526, 0.5102, 0.6537, 0.524, 0.6276, 0.524, 0.6276, 0.524, 0.6537, 0.524, 0.6546, 0.5366, 0.6267, 0.5366, 0.8311, 0.1287, 0.8532, 0.1468, 0.8666, 0.1334, 0.8416, 0.1129, 0.5986, 0.5, 0.6201, 0.5, 0.6213, 0.5102, 0.5974, 0.5102, 0.5974, 0.5102, 0.6213, 0.5102, 0.6224, 0.524, 0.5963, 0.524, 0.5963, 0.524, 0.6224, 0.524, 0.6233, 0.5366, 0.5954, 0.5366, 0.8058, 0.1152, 0.8311, 0.1287, 0.8416, 0.1129, 0.8131, 0.09771, 0.5674, 0.5, 0.5889, 0.5, 0.5901, 0.5102, 0.5662, 0.5102, 0.5662, 0.5102, 0.5901, 0.5102, 0.5912, 0.524, 0.5651, 0.524, 0.5651, 0.524, 0.5912, 0.524, 0.5921, 0.5366, 0.5642, 0.5366, 0.7751, 0.1238, 0.7993, 0.1311, 0.8058, 0.1152, 0.7785, 0.1069, 0.7785, 0.1069, 0.8058, 0.1152, 0.8131, 0.09771, 0.7822, 0.08833, 0.5361, 0.5, 0.5576, 0.5, 0.5588, 0.5102, 0.5349, 0.5102, 0.5349, 0.5102, 0.5588, 0.5102, 0.5599, 0.524, 0.5338, 0.524, 0.5338, 0.524, 0.5599, 0.524, 0.5608, 0.5366, 0.5329, 0.5366, 0.75, 0.1041, 0.7785, 0.1069, 0.7822, 0.08833, 0.75, 0.08516, 0.5049, 0.5, 0.5264, 0.5, 0.5276, 0.5102, 0.5037, 0.5102, 0.5037, 0.5102, 0.5276, 0.5102, 0.5287, 0.524, 0.5026, 0.524, 0.5026, 0.524, 0.5287, 0.524, 0.5296, 0.5366, 0.5017, 0.5366, 0.7249, 0.1238, 0.75, 0.1213, 0.75, 0.1041, 0.7215, 0.1069, 0.7215, 0.1069, 0.75, 0.1041, 0.75, 0.08516, 0.7178, 0.08833, 0.4736, 0.5, 0.4951, 0.5, 0.4963, 0.5102, 0.4724, 0.5102, 0.4724, 0.5102, 0.4963, 0.5102, 0.4974, 0.524, 0.4713, 0.524, 0.4713, 0.524, 0.4974, 0.524, 0.4983, 0.5366, 0.4704, 0.5366, 0.6942, 0.1152, 0.7215, 0.1069, 0.7178, 0.08833, 0.6869, 0.09771, 0.4424, 0.5, 0.4639, 0.5, 0.4651, 0.5102, 0.4412, 0.5102, 0.4412, 0.5102, 0.4651, 0.5102, 0.4662, 0.524, 0.4401, 0.524, 0.4401, 0.524, 0.4662, 0.524, 0.4671, 0.5366, 0.4392, 0.5366, 0.6785, 0.143, 0.7007, 0.1311, 0.6942, 0.1152, 0.6689, 0.1287, 0.6689, 0.1287, 0.6942, 0.1152, 0.6869, 0.09771, 0.6584, 0.1129, 0.4111, 0.5, 0.4326, 0.5, 0.4338, 0.5102, 0.4099, 0.5102, 0.4099, 0.5102, 0.4338, 0.5102, 0.4349, 0.524, 0.4088, 0.524, 0.4088, 0.524, 0.4349, 0.524, 0.4358, 0.5366, 0.4079, 0.5366, 0.6468, 0.1468, 0.6689, 0.1287, 0.6584, 0.1129, 0.6334, 0.1334, 0.3799, 0.5, 0.4014, 0.5, 0.4026, 0.5102, 0.3787, 0.5102, 0.3787, 0.5102, 0.4026, 0.5102, 0.4037, 0.524, 0.3776, 0.524, 0.3776, 0.524, 0.4037, 0.524, 0.4046, 0.5366, 0.3767, 0.5366, 0.643, 0.1785, 0.659, 0.159, 0.6468, 0.1468, 0.6287, 0.1689, 0.6287, 0.1689, 0.6468, 0.1468, 0.6334, 0.1334, 0.6129, 0.1584, 0.3486, 0.5, 0.3701, 0.5, 0.3713, 0.5102, 0.3474, 0.5102, 0.3474, 0.5102, 0.3713, 0.5102, 0.3724, 0.524, 0.3463, 0.524, 0.3463, 0.524, 0.3724, 0.524, 0.3733, 0.5366, 0.3454, 0.5366, 0.6152, 0.1942, 0.6287, 0.1689, 0.6129, 0.1584, 0.5977, 0.1869, 0.3174, 0.5, 0.3389, 0.5, 0.3401, 0.5102, 0.3162, 0.5102, 0.3162, 0.5102, 0.3401, 0.5102, 0.3412, 0.524, 0.3151, 0.524, 0.3151, 0.524, 0.3412, 0.524, 0.3421, 0.5366, 0.3142, 0.5366, 0.6238, 0.2249, 0.6311, 0.2007, 0.6152, 0.1942, 0.6069, 0.2215, 0.6069, 0.2215, 0.6152, 0.1942, 0.5977, 0.1869, 0.5883, 0.2178, 0.2861, 0.5, 0.3076, 0.5, 0.3088, 0.5102, 0.2849, 0.5102, 0.2849, 0.5102, 0.3088, 0.5102, 0.3099, 0.524, 0.2838, 0.524, 0.2838, 0.524, 0.3099, 0.524, 0.3108, 0.5366, 0.2829, 0.5366, 0.6041, 0.25, 0.6069, 0.2215, 0.5883, 0.2178, 0.5852, 0.25, 0.2549, 0.5, 0.2764, 0.5, 0.2776, 0.5102, 0.2537, 0.5102, 0.2537, 0.5102, 0.2776, 0.5102, 0.2787, 0.524, 0.2526, 0.524, 0.2526, 0.524, 0.2787, 0.524, 0.2796, 0.5366, 0.2517, 0.5366, 0.6238, 0.2751, 0.6213, 0.25, 0.6041, 0.25, 0.6069, 0.2785, 0.6069, 0.2785, 0.6041, 0.25, 0.5852, 0.25, 0.5883, 0.2822, 0.2236, 0.5, 0.2451, 0.5, 0.2463, 0.5102, 0.2224, 0.5102, 0.2224, 0.5102, 0.2463, 0.5102, 0.2474, 0.524, 0.2213, 0.524, 0.2213, 0.524, 0.2474, 0.524, 0.2483, 0.5366, 0.2204, 0.5366, 0.6311, 0.2993, 0.6238, 0.2751, 0.6069, 0.2785, 0.6152, 0.3058, 0.6152, 0.3058, 0.6069, 0.2785, 0.5883, 0.2822, 0.5977, 0.3131, 0.1924, 0.5, 0.2139, 0.5, 0.2151, 0.5102, 0.1912, 0.5102, 0.1912, 0.5102, 0.2151, 0.5102, 0.2162, 0.524, 0.1901, 0.524, 0.1901, 0.524, 0.2162, 0.524, 0.2171, 0.5366, 0.1892, 0.5366, 0.643, 0.3215, 0.6311, 0.2993, 0.6152, 0.3058, 0.6287, 0.3311, 0.6287, 0.3311, 0.6152, 0.3058, 0.5977, 0.3131, 0.6129, 0.3416, 0.1611, 0.5, 0.1826, 0.5, 0.1838, 0.5102, 0.1599, 0.5102, 0.1599, 0.5102, 0.1838, 0.5102, 0.1849, 0.524, 0.1588, 0.524, 0.1588, 0.524, 0.1849, 0.524, 0.1858, 0.5366, 0.1579, 0.5366, 0.6468, 0.3532, 0.6287, 0.3311, 0.6129, 0.3416, 0.6334, 0.3666, 0.1299, 0.5, 0.1514, 0.5, 0.1526, 0.5102, 0.1287, 0.5102, 0.1287, 0.5102, 0.1526, 0.5102, 0.1537, 0.524, 0.1276, 0.524, 0.1276, 0.524, 0.1537, 0.524, 0.1546, 0.5366, 0.1267, 0.5366, 0.6785, 0.357, 0.659, 0.341, 0.6468, 0.3532, 0.6689, 0.3713, 0.6689, 0.3713, 0.6468, 0.3532, 0.6334, 0.3666, 0.6584, 0.3871, 0.09864, 0.5, 0.1201, 0.5, 0.1213, 0.5102, 0.09741, 0.5102, 0.09741, 0.5102, 0.1213, 0.5102, 0.1224, 0.524, 0.09631, 0.524, 0.09631, 0.524, 0.1224, 0.524, 0.1233, 0.5366, 0.09544, 0.5366, 0.6942, 0.3848, 0.6689, 0.3713, 0.6584, 0.3871, 0.6869, 0.4023, 0.06739, 0.5, 0.08886, 0.5, 0.09009, 0.5102, 0.06616, 0.5102, 0.06616, 0.5102, 0.09009, 0.5102, 0.09119, 0.524, 0.06506, 0.524, 0.06506, 0.524, 0.09119, 0.524, 0.09206, 0.5366, 0.06419, 0.5366, 0.7249, 0.3762, 0.7007, 0.3689, 0.6942, 0.3848, 0.7215, 0.3931, 0.7215, 0.3931, 0.6942, 0.3848, 0.6869, 0.4023, 0.7178, 0.4117, 0.03614, 0.5, 0.05761, 0.5, 0.05884, 0.5102, 0.03491, 0.5102, 0.03491, 0.5102, 0.05884, 0.5102, 0.05994, 0.524, 0.03381, 0.524, 0.03381, 0.524, 0.05994, 0.524, 0.06081, 0.5366, 0.03294, 0.5366, 0.75, 0.3959, 0.7215, 0.3931, 0.7178, 0.4117, 0.75, 0.4148, 0.004893, 0.5, 0.02636, 0.5, 0.02759, 0.5102, 0.003665, 0.5102, 0.003665, 0.5102, 0.02759, 0.5102, 0.02869, 0.524, 0.002562, 0.524, 0.002562, 0.524, 0.02869, 0.524, 0.02956, 0.5366, 0.001692, 0.5366, 0.03125, 0.5636, 0.0, 0.5636, 0.001692, 0.5366, 0.02956, 0.5366, 0.03125, 0.9783, 0.03125, 0.5636, 0.0, 0.5636, 0.0, 0.9783, 0.9375, 0.9783, 0.9375, 0.5636, 0.9062, 0.5636, 0.9062, 0.9783, 0.9062, 0.9783, 0.9062, 0.5636, 0.875, 0.5636, 0.875, 0.9783, 0.875, 0.5636, 0.8438, 0.5636, 0.8438, 0.9783, 0.875, 0.9783, 0.8438, 0.5636, 0.8125, 0.5636, 0.8125, 0.9783, 0.8438, 0.9783, 0.8125, 0.5636, 0.7812, 0.5636, 0.7812, 0.9783, 0.8125, 0.9783, 0.7812, 0.5636, 0.75, 0.5636, 0.75, 0.9783, 0.7812, 0.9783, 0.75, 0.5636, 0.7188, 0.5636, 0.7188, 0.9783, 0.75, 0.9783, 0.7188, 0.5636, 0.6875, 0.5636, 0.6875, 0.9783, 0.7188, 0.9783, 0.6875, 0.5636, 0.6562, 0.5636, 0.6562, 0.9783, 0.6875, 0.9783, 0.6562, 0.5636, 0.625, 0.5636, 0.625, 0.9783, 0.6562, 0.9783, 0.625, 0.5636, 0.5938, 0.5636, 0.5938, 0.9783, 0.625, 0.9783, 0.5938, 0.5636, 0.5625, 0.5636, 0.5625, 0.9783, 0.5938, 0.9783, 0.5625, 0.5636, 0.5312, 0.5636, 0.5312, 0.9783, 0.5625, 0.9783, 0.5312, 0.5636, 0.5, 0.5636, 0.5, 0.9783, 0.5312, 0.9783, 0.5, 0.5636, 0.4688, 0.5636, 0.4687, 0.9783, 0.5, 0.9783, 0.4688, 0.5636, 0.4375, 0.5636, 0.4375, 0.9783, 0.4688, 0.9783, 0.4375, 0.5636, 0.4062, 0.5636, 0.4062, 0.9783, 0.4375, 0.9783, 0.4063, 0.5636, 0.375, 0.5636, 0.375, 0.9783, 0.4062, 0.9783, 0.375, 0.9783, 0.375, 0.5636, 0.3438, 0.5636, 0.3438, 0.9783, 0.3438, 0.9783, 0.3438, 0.5636, 0.3125, 0.5636, 0.3125, 0.9783, 0.3125, 0.9783, 0.3125, 0.5636, 0.2812, 0.5636, 0.2812, 0.9783, 0.2812, 0.9783, 0.2812, 0.5636, 0.25, 0.5636, 0.25, 0.9783, 0.25, 0.9783, 0.25, 0.5636, 0.2188, 0.5636, 0.2187, 0.9783, 0.2188, 0.9783, 0.2188, 0.5636, 0.1875, 0.5636, 0.1875, 0.9783, 0.1875, 0.9783, 0.1875, 0.5636, 0.1562, 0.5636, 0.1562, 0.9783, 0.1563, 0.9783, 0.1563, 0.5636, 0.125, 0.5636, 0.125, 0.9783, 0.125, 0.9783, 0.125, 0.5636, 0.09375, 0.5636, 0.09375, 0.9783, 0.09375, 0.9783, 0.09375, 0.5636, 0.0625, 0.5636, 0.0625, 0.9783, 0.0625, 0.9783, 0.0625, 0.5636, 0.03125, 0.5636, 0.03125, 0.9783, 0.9688, 0.9783, 0.9688, 0.5636, 0.9375, 0.5636, 0.9375, 0.9783, 1.0, 0.9783, 1.0, 0.5636, 0.9688, 0.5636, 0.9688, 0.9783, 0.7751, 0.3762, 0.8215, 0.357, 0.7993, 0.3689, 0.841, 0.341, 0.8689, 0.2993, 0.857, 0.3215, 0.8215, 0.357, 0.8762, 0.2751, 0.8689, 0.2993, 0.8762, 0.2249, 0.857, 0.1785, 0.8689, 0.2007, 0.643, 0.3215, 0.7007, 0.3689, 0.6785, 0.357, 0.659, 0.341, 0.6311, 0.2993, 0.75, 0.3787, 0.7249, 0.3762, 0.643, 0.3215, 0.8215, 0.143, 0.841, 0.159, 0.8762, 0.2249, 0.75, 0.1213, 0.7751, 0.1238, 0.7993, 0.1311, 0.8787, 0.25, 0.6238, 0.2751, 0.8762, 0.2249, 0.6785, 0.143, 0.643, 0.1785, 0.659, 0.159, 0.643, 0.1785, 0.6238, 0.2249, 0.6311, 0.2007, 0.6238, 0.2249, 0.8762, 0.2249, 0.6213, 0.25, 0.75, 0.1213, 0.7007, 0.1311, 0.7249, 0.1238, 0.8215, 0.357, 0.8689, 0.2993, 0.841, 0.341, 0.6311, 0.2993, 0.6238, 0.2751, 0.8787, 0.25, 0.8762, 0.2751, 0.8215, 0.357, 0.7751, 0.3762, 0.75, 0.3787, 0.643, 0.3215, 0.7249, 0.3762, 0.7007, 0.3689, 0.8762, 0.2249, 0.841, 0.159, 0.857, 0.1785, 0.6213, 0.25, 0.8762, 0.2249, 0.6238, 0.2751, 0.6785, 0.143, 0.7007, 0.1311, 0.75, 0.1213, 0.8762, 0.2249, 0.6238, 0.2249, 0.643, 0.1785, 0.9375, 0.5636, 0.9358, 0.5366, 0.9079, 0.5366, 0.9062, 0.5636, 0.875, 0.5636, 0.9062, 0.5636, 0.9046, 0.5366, 0.8767, 0.5366, 0.8438, 0.5636, 0.875, 0.5636, 0.8733, 0.5366, 0.8454, 0.5366, 0.8125, 0.5636, 0.8438, 0.5636, 0.8421, 0.5366, 0.8142, 0.5366, 0.7812, 0.5636, 0.8125, 0.5636, 0.8108, 0.5366, 0.7829, 0.5366, 0.75, 0.5636, 0.7812, 0.5636, 0.7796, 0.5366, 0.7517, 0.5366, 0.75, 0.5636, 0.7483, 0.5366, 0.7204, 0.5366, 0.7188, 0.5636, 0.6875, 0.5636, 0.7188, 0.5636, 0.7171, 0.5366, 0.6892, 0.5366, 0.6562, 0.5636, 0.6875, 0.5636, 0.6858, 0.5366, 0.6579, 0.5366, 0.625, 0.5636, 0.6562, 0.5636, 0.6546, 0.5366, 0.6267, 0.5366, 0.5938, 0.5636, 0.625, 0.5636, 0.6233, 0.5366, 0.5954, 0.5366, 0.5938, 0.5636, 0.5921, 0.5366, 0.5642, 0.5366, 0.5625, 0.5636, 0.5312, 0.5636, 0.5625, 0.5636, 0.5608, 0.5366, 0.5329, 0.5366, 0.5312, 0.5636, 0.5296, 0.5366, 0.5017, 0.5366, 0.5, 0.5636, 0.4688, 0.5636, 0.5, 0.5636, 0.4983, 0.5366, 0.4704, 0.5366, 0.4375, 0.5636, 0.4688, 0.5636, 0.4671, 0.5366, 0.4392, 0.5366, 0.4375, 0.5636, 0.4358, 0.5366, 0.4079, 0.5366, 0.4062, 0.5636, 0.4063, 0.5636, 0.4046, 0.5366, 0.3767, 0.5366, 0.375, 0.5636, 0.3438, 0.5636, 0.375, 0.5636, 0.3733, 0.5366, 0.3454, 0.5366, 0.3125, 0.5636, 0.3438, 0.5636, 0.3421, 0.5366, 0.3142, 0.5366, 0.3125, 0.5636, 0.3108, 0.5366, 0.2829, 0.5366, 0.2812, 0.5636, 0.25, 0.5636, 0.2812, 0.5636, 0.2796, 0.5366, 0.2517, 0.5366, 0.2188, 0.5636, 0.25, 0.5636, 0.2483, 0.5366, 0.2204, 0.5366, 0.2188, 0.5636, 0.2171, 0.5366, 0.1892, 0.5366, 0.1875, 0.5636, 0.1562, 0.5636, 0.1875, 0.5636, 0.1858, 0.5366, 0.1579, 0.5366, 0.1563, 0.5636, 0.1546, 0.5366, 0.1267, 0.5366, 0.125, 0.5636, 0.09375, 0.5636, 0.125, 0.5636, 0.1233, 0.5366, 0.09544, 0.5366, 0.09375, 0.5636, 0.09206, 0.5366, 0.06419, 0.5366, 0.0625, 0.5636, 0.03125, 0.5636, 0.0625, 0.5636, 0.06081, 0.5366, 0.03294, 0.5366, 0.9688, 0.5636, 1.0, 0.5636, 0.9983, 0.5366, 0.9704, 0.5366, 0.9688, 0.5636, 0.9671, 0.5366, 0.9392, 0.5366, 0.9375, 0.5636, 0.7751, 0.3762, 0.7785, 0.3931, 0.75, 0.3959, 0.75, 0.3787, 0.75, 0.3959, 0.7785, 0.3931, 0.7822, 0.4117, 0.75, 0.4148, 0.9951, 0.5, 0.9736, 0.5, 0.9724, 0.5102, 0.9963, 0.5102, 0.9963, 0.5102, 0.9724, 0.5102, 0.9713, 0.524, 0.9974, 0.524, 0.9974, 0.524, 0.9713, 0.524, 0.9704, 0.5366, 0.9983, 0.5366, 0.7993, 0.3689, 0.8058, 0.3848, 0.7751, 0.3762, 0.7751, 0.3762, 0.8058, 0.3848, 0.7785, 0.3931, 0.8058, 0.3848, 0.8131, 0.4023, 0.7822, 0.4117, 0.7785, 0.3931, 0.9424, 0.5, 0.9412, 0.5102, 0.9651, 0.5102, 0.9639, 0.5, 0.9412, 0.5102, 0.9401, 0.524, 0.9662, 0.524, 0.9651, 0.5102, 0.9401, 0.524, 0.9392, 0.5366, 0.9671, 0.5366, 0.9662, 0.524, 0.8215, 0.357, 0.8311, 0.3713, 0.8058, 0.3848, 0.7993, 0.3689, 0.8311, 0.3713, 0.8416, 0.3871, 0.8131, 0.4023, 0.8058, 0.3848, 0.9111, 0.5, 0.9099, 0.5102, 0.9338, 0.5102, 0.9326, 0.5, 0.9338, 0.5102, 0.9099, 0.5102, 0.9088, 0.524, 0.9349, 0.524, 0.9088, 0.524, 0.9079, 0.5366, 0.9358, 0.5366, 0.9349, 0.524, 0.841, 0.341, 0.8532, 0.3532, 0.8215, 0.357, 0.8215, 0.357, 0.8532, 0.3532, 0.8311, 0.3713, 0.8311, 0.3713, 0.8532, 0.3532, 0.8666, 0.3666, 0.8416, 0.3871, 0.9014, 0.5, 0.8799, 0.5, 0.8787, 0.5102, 0.9026, 0.5102, 0.9026, 0.5102, 0.8787, 0.5102, 0.8776, 0.524, 0.9037, 0.524, 0.9037, 0.524, 0.8776, 0.524, 0.8767, 0.5366, 0.9046, 0.5366, 0.857, 0.3215, 0.8713, 0.3311, 0.8532, 0.3532, 0.841, 0.341, 0.8532, 0.3532, 0.8713, 0.3311, 0.8871, 0.3416, 0.8666, 0.3666, 0.8486, 0.5, 0.8474, 0.5102, 0.8713, 0.5102, 0.8701, 0.5, 0.8713, 0.5102, 0.8474, 0.5102, 0.8463, 0.524, 0.8724, 0.524, 0.8724, 0.524, 0.8463, 0.524, 0.8454, 0.5366, 0.8733, 0.5366, 0.8689, 0.2993, 0.8848, 0.3058, 0.857, 0.3215, 0.857, 0.3215, 0.8848, 0.3058, 0.8713, 0.3311, 0.8848, 0.3058, 0.9023, 0.3131, 0.8871, 0.3416, 0.8713, 0.3311, 0.8174, 0.5, 0.8162, 0.5102, 0.8401, 0.5102, 0.8389, 0.5, 0.8162, 0.5102, 0.8151, 0.524, 0.8412, 0.524, 0.8401, 0.5102, 0.8412, 0.524, 0.8151, 0.524, 0.8142, 0.5366, 0.8421, 0.5366, 0.8762, 0.2751, 0.8931, 0.2785, 0.8848, 0.3058, 0.8689, 0.2993, 0.8848, 0.3058, 0.8931, 0.2785, 0.9117, 0.2822, 0.9023, 0.3131, 0.8076, 0.5, 0.7861, 0.5, 0.7849, 0.5102, 0.8088, 0.5102, 0.8088, 0.5102, 0.7849, 0.5102, 0.7838, 0.524, 0.8099, 0.524, 0.8099, 0.524, 0.7838, 0.524, 0.7829, 0.5366, 0.8108, 0.5366, 0.8787, 0.25, 0.8959, 0.25, 0.8762, 0.2751, 0.8762, 0.2751, 0.8959, 0.25, 0.8931, 0.2785, 0.8931, 0.2785, 0.8959, 0.25, 0.9148, 0.25, 0.9117, 0.2822, 0.7764, 0.5, 0.7549, 0.5, 0.7537, 0.5102, 0.7776, 0.5102, 0.7776, 0.5102, 0.7537, 0.5102, 0.7526, 0.524, 0.7787, 0.524, 0.7787, 0.524, 0.7526, 0.524, 0.7517, 0.5366, 0.7796, 0.5366, 0.8762, 0.2249, 0.8931, 0.2215, 0.8787, 0.25, 0.8787, 0.25, 0.8931, 0.2215, 0.8959, 0.25, 0.8931, 0.2215, 0.9117, 0.2178, 0.9148, 0.25, 0.8959, 0.25, 0.7236, 0.5, 0.7224, 0.5102, 0.7463, 0.5102, 0.7451, 0.5, 0.7463, 0.5102, 0.7224, 0.5102, 0.7213, 0.524, 0.7474, 0.524, 0.7474, 0.524, 0.7213, 0.524, 0.7204, 0.5366, 0.7483, 0.5366, 0.8762, 0.2249, 0.8689, 0.2007, 0.8848, 0.1942, 0.8931, 0.2215, 0.8848, 0.1942, 0.9023, 0.1869, 0.9117, 0.2178, 0.8931, 0.2215, 0.6924, 0.5, 0.6912, 0.5102, 0.7151, 0.5102, 0.7139, 0.5, 0.7151, 0.5102, 0.6912, 0.5102, 0.6901, 0.524, 0.7162, 0.524, 0.6901, 0.524, 0.6892, 0.5366, 0.7171, 0.5366, 0.7162, 0.524, 0.857, 0.1785, 0.8713, 0.1689, 0.8689, 0.2007, 0.8689, 0.2007, 0.8713, 0.1689, 0.8848, 0.1942, 0.8848, 0.1942, 0.8713, 0.1689, 0.8871, 0.1584, 0.9023, 0.1869, 0.6826, 0.5, 0.6611, 0.5, 0.6599, 0.5102, 0.6838, 0.5102, 0.6838, 0.5102, 0.6599, 0.5102, 0.6588, 0.524, 0.6849, 0.524, 0.6849, 0.524, 0.6588, 0.524, 0.6579, 0.5366, 0.6858, 0.5366, 0.857, 0.1785, 0.841, 0.159, 0.8532, 0.1468, 0.8713, 0.1689, 0.8713, 0.1689, 0.8532, 0.1468, 0.8666, 0.1334, 0.8871, 0.1584, 0.6514, 0.5, 0.6299, 0.5, 0.6287, 0.5102, 0.6526, 0.5102, 0.6526, 0.5102, 0.6287, 0.5102, 0.6276, 0.524, 0.6537, 0.524, 0.6537, 0.524, 0.6276, 0.524, 0.6267, 0.5366, 0.6546, 0.5366, 0.8215, 0.143, 0.8311, 0.1287, 0.841, 0.159, 0.841, 0.159, 0.8311, 0.1287, 0.8532, 0.1468, 0.8532, 0.1468, 0.8311, 0.1287, 0.8416, 0.1129, 0.8666, 0.1334, 0.6201, 0.5, 0.5986, 0.5, 0.5974, 0.5102, 0.6213, 0.5102, 0.6213, 0.5102, 0.5974, 0.5102, 0.5963, 0.524, 0.6224, 0.524, 0.6224, 0.524, 0.5963, 0.524, 0.5954, 0.5366, 0.6233, 0.5366, 0.7993, 0.1311, 0.8058, 0.1152, 0.8215, 0.143, 0.8215, 0.143, 0.8058, 0.1152, 0.8311, 0.1287, 0.8058, 0.1152, 0.8131, 0.09771, 0.8416, 0.1129, 0.8311, 0.1287, 0.5889, 0.5, 0.5674, 0.5, 0.5662, 0.5102, 0.5901, 0.5102, 0.5901, 0.5102, 0.5662, 0.5102, 0.5651, 0.524, 0.5912, 0.524, 0.5651, 0.524, 0.5642, 0.5366, 0.5921, 0.5366, 0.5912, 0.524, 0.7993, 0.1311, 0.7751, 0.1238, 0.7785, 0.1069, 0.8058, 0.1152, 0.8058, 0.1152, 0.7785, 0.1069, 0.7822, 0.08833, 0.8131, 0.09771, 0.5576, 0.5, 0.5361, 0.5, 0.5349, 0.5102, 0.5588, 0.5102, 0.5588, 0.5102, 0.5349, 0.5102, 0.5338, 0.524, 0.5599, 0.524, 0.5599, 0.524, 0.5338, 0.524, 0.5329, 0.5366, 0.5608, 0.5366, 0.75, 0.1213, 0.75, 0.1041, 0.7751, 0.1238, 0.7751, 0.1238, 0.75, 0.1041, 0.7785, 0.1069, 0.7785, 0.1069, 0.75, 0.1041, 0.75, 0.08516, 0.7822, 0.08833, 0.5264, 0.5, 0.5049, 0.5, 0.5037, 0.5102, 0.5276, 0.5102, 0.5037, 0.5102, 0.5026, 0.524, 0.5287, 0.524, 0.5276, 0.5102, 0.5026, 0.524, 0.5017, 0.5366, 0.5296, 0.5366, 0.5287, 0.524, 0.7249, 0.1238, 0.7215, 0.1069, 0.75, 0.1041, 0.75, 0.1213, 0.75, 0.1041, 0.7215, 0.1069, 0.7178, 0.08833, 0.75, 0.08516, 0.4736, 0.5, 0.4724, 0.5102, 0.4963, 0.5102, 0.4951, 0.5, 0.4963, 0.5102, 0.4724, 0.5102, 0.4713, 0.524, 0.4974, 0.524, 0.4713, 0.524, 0.4704, 0.5366, 0.4983, 0.5366, 0.4974, 0.524, 0.7007, 0.1311, 0.6942, 0.1152, 0.7249, 0.1238, 0.7249, 0.1238, 0.6942, 0.1152, 0.7215, 0.1069, 0.7215, 0.1069, 0.6942, 0.1152, 0.6869, 0.09771, 0.7178, 0.08833, 0.4639, 0.5, 0.4424, 0.5, 0.4412, 0.5102, 0.4651, 0.5102, 0.4412, 0.5102, 0.4401, 0.524, 0.4662, 0.524, 0.4651, 0.5102, 0.4401, 0.524, 0.4392, 0.5366, 0.4671, 0.5366, 0.4662, 0.524, 0.6785, 0.143, 0.6689, 0.1287, 0.6942, 0.1152, 0.7007, 0.1311, 0.6689, 0.1287, 0.6584, 0.1129, 0.6869, 0.09771, 0.6942, 0.1152, 0.4326, 0.5, 0.4111, 0.5, 0.4099, 0.5102, 0.4338, 0.5102, 0.4099, 0.5102, 0.4088, 0.524, 0.4349, 0.524, 0.4338, 0.5102, 0.4088, 0.524, 0.4079, 0.5366, 0.4358, 0.5366, 0.4349, 0.524, 0.659, 0.159, 0.6468, 0.1468, 0.6785, 0.143, 0.6785, 0.143, 0.6468, 0.1468, 0.6689, 0.1287, 0.6468, 0.1468, 0.6334, 0.1334, 0.6584, 0.1129, 0.6689, 0.1287, 0.4014, 0.5, 0.3799, 0.5, 0.3787, 0.5102, 0.4026, 0.5102, 0.3787, 0.5102, 0.3776, 0.524, 0.4037, 0.524, 0.4026, 0.5102, 0.3776, 0.524, 0.3767, 0.5366, 0.4046, 0.5366, 0.4037, 0.524, 0.659, 0.159, 0.643, 0.1785, 0.6287, 0.1689, 0.6468, 0.1468, 0.6287, 0.1689, 0.6129, 0.1584, 0.6334, 0.1334, 0.6468, 0.1468, 0.3701, 0.5, 0.3486, 0.5, 0.3474, 0.5102, 0.3713, 0.5102, 0.3474, 0.5102, 0.3463, 0.524, 0.3724, 0.524, 0.3713, 0.5102, 0.3724, 0.524, 0.3463, 0.524, 0.3454, 0.5366, 0.3733, 0.5366, 0.6311, 0.2007, 0.6152, 0.1942, 0.643, 0.1785, 0.643, 0.1785, 0.6152, 0.1942, 0.6287, 0.1689, 0.6152, 0.1942, 0.5977, 0.1869, 0.6129, 0.1584, 0.6287, 0.1689, 0.3389, 0.5, 0.3174, 0.5, 0.3162, 0.5102, 0.3401, 0.5102, 0.3162, 0.5102, 0.3151, 0.524, 0.3412, 0.524, 0.3401, 0.5102, 0.3412, 0.524, 0.3151, 0.524, 0.3142, 0.5366, 0.3421, 0.5366, 0.6238, 0.2249, 0.6069, 0.2215, 0.6152, 0.1942, 0.6311, 0.2007, 0.6152, 0.1942, 0.6069, 0.2215, 0.5883, 0.2178, 0.5977, 0.1869, 0.3076, 0.5, 0.2861, 0.5, 0.2849, 0.5102, 0.3088, 0.5102, 0.3088, 0.5102, 0.2849, 0.5102, 0.2838, 0.524, 0.3099, 0.524, 0.3099, 0.524, 0.2838, 0.524, 0.2829, 0.5366, 0.3108, 0.5366, 0.6213, 0.25, 0.6041, 0.25, 0.6238, 0.2249, 0.6238, 0.2249, 0.6041, 0.25, 0.6069, 0.2215, 0.6069, 0.2215, 0.6041, 0.25, 0.5852, 0.25, 0.5883, 0.2178, 0.2764, 0.5, 0.2549, 0.5, 0.2537, 0.5102, 0.2776, 0.5102, 0.2776, 0.5102, 0.2537, 0.5102, 0.2526, 0.524, 0.2787, 0.524, 0.2787, 0.524, 0.2526, 0.524, 0.2517, 0.5366, 0.2796, 0.5366, 0.6238, 0.2751, 0.6069, 0.2785, 0.6041, 0.25, 0.6213, 0.25, 0.6041, 0.25, 0.6069, 0.2785, 0.5883, 0.2822, 0.5852, 0.25, 0.2451, 0.5, 0.2236, 0.5, 0.2224, 0.5102, 0.2463, 0.5102, 0.2463, 0.5102, 0.2224, 0.5102, 0.2213, 0.524, 0.2474, 0.524, 0.2474, 0.524, 0.2213, 0.524, 0.2204, 0.5366, 0.2483, 0.5366, 0.6238, 0.2751, 0.6311, 0.2993, 0.6152, 0.3058, 0.6069, 0.2785, 0.6069, 0.2785, 0.6152, 0.3058, 0.5977, 0.3131, 0.5883, 0.2822, 0.2139, 0.5, 0.1924, 0.5, 0.1912, 0.5102, 0.2151, 0.5102, 0.1912, 0.5102, 0.1901, 0.524, 0.2162, 0.524, 0.2151, 0.5102, 0.1901, 0.524, 0.1892, 0.5366, 0.2171, 0.5366, 0.2162, 0.524, 0.6311, 0.2993, 0.643, 0.3215, 0.6287, 0.3311, 0.6152, 0.3058, 0.6152, 0.3058, 0.6287, 0.3311, 0.6129, 0.3416, 0.5977, 0.3131, 0.1826, 0.5, 0.1611, 0.5, 0.1599, 0.5102, 0.1838, 0.5102, 0.1838, 0.5102, 0.1599, 0.5102, 0.1588, 0.524, 0.1849, 0.524, 0.1849, 0.524, 0.1588, 0.524, 0.1579, 0.5366, 0.1858, 0.5366, 0.659, 0.341, 0.6468, 0.3532, 0.643, 0.3215, 0.643, 0.3215, 0.6468, 0.3532, 0.6287, 0.3311, 0.6468, 0.3532, 0.6334, 0.3666, 0.6129, 0.3416, 0.6287, 0.3311, 0.1299, 0.5, 0.1287, 0.5102, 0.1526, 0.5102, 0.1514, 0.5, 0.1526, 0.5102, 0.1287, 0.5102, 0.1276, 0.524, 0.1537, 0.524, 0.1537, 0.524, 0.1276, 0.524, 0.1267, 0.5366, 0.1546, 0.5366, 0.659, 0.341, 0.6785, 0.357, 0.6689, 0.3713, 0.6468, 0.3532, 0.6689, 0.3713, 0.6584, 0.3871, 0.6334, 0.3666, 0.6468, 0.3532, 0.09864, 0.5, 0.09741, 0.5102, 0.1213, 0.5102, 0.1201, 0.5, 0.1213, 0.5102, 0.09741, 0.5102, 0.09631, 0.524, 0.1224, 0.524, 0.1224, 0.524, 0.09631, 0.524, 0.09544, 0.5366, 0.1233, 0.5366, 0.7007, 0.3689, 0.6942, 0.3848, 0.6785, 0.357, 0.6785, 0.357, 0.6942, 0.3848, 0.6689, 0.3713, 0.6689, 0.3713, 0.6942, 0.3848, 0.6869, 0.4023, 0.6584, 0.3871, 0.08886, 0.5, 0.06739, 0.5, 0.06616, 0.5102, 0.09009, 0.5102, 0.09009, 0.5102, 0.06616, 0.5102, 0.06506, 0.524, 0.09119, 0.524, 0.09119, 0.524, 0.06506, 0.524, 0.06419, 0.5366, 0.09206, 0.5366, 0.7007, 0.3689, 0.7249, 0.3762, 0.7215, 0.3931, 0.6942, 0.3848, 0.6942, 0.3848, 0.7215, 0.3931, 0.7178, 0.4117, 0.6869, 0.4023, 0.05761, 0.5, 0.03614, 0.5, 0.03491, 0.5102, 0.05884, 0.5102, 0.05884, 0.5102, 0.03491, 0.5102, 0.03381, 0.524, 0.05994, 0.524, 0.05994, 0.524, 0.03381, 0.524, 0.03294, 0.5366, 0.06081, 0.5366, 0.75, 0.3787, 0.75, 0.3959, 0.7249, 0.3762, 0.7249, 0.3762, 0.75, 0.3959, 0.7215, 0.3931, 0.75, 0.3959, 0.75, 0.4148, 0.7178, 0.4117, 0.7215, 0.3931, 0.004893, 0.5, 0.003665, 0.5102, 0.02759, 0.5102, 0.02636, 0.5, 0.003665, 0.5102, 0.002562, 0.524, 0.02869, 0.524, 0.02759, 0.5102, 0.002562, 0.524, 0.001692, 0.5366, 0.02956, 0.5366, 0.02869, 0.524, 0.0, 0.5636, 0.03125, 0.5636, 0.02956, 0.5366, 0.001692, 0.5366, 0.08055, 0.1811, 0.02827, 0.1582, 0.05045, 0.1167, 0.08029, 0.08029, 0.1167, 0.05045, 0.1582, 0.02827, 0.2032, 0.01461, 0.25, 0.01, 0.2968, 0.01461, 0.3418, 0.02827, 0.3833, 0.05045, 0.4197, 0.08029, 0.4496, 0.1167, 0.4717, 0.1582, 0.4854, 0.2032, 0.49, 0.25, 0.4854, 0.2968, 0.4717, 0.3418, 0.4496, 0.3833, 0.4197, 0.4197, 0.3833, 0.4496, 0.3418, 0.4717, 0.2968, 0.4854, 0.25, 0.49, 0.2032, 0.4854, 0.1582, 0.4717, 0.1167, 0.4496, 0.08029, 0.4197, 0.05045, 0.3833, 0.02827, 0.3418, 0.08055, 0.3189, 0.09719, 0.35, 0.1196, 0.3773, 0.1468, 0.3997, 0.178, 0.4163, 0.2117, 0.4265, 0.2469, 0.43, 0.282, 0.4265, 0.3157, 0.4163, 0.3469, 0.3997, 0.3741, 0.3773, 0.3965, 0.35, 0.4131, 0.3189, 0.4234, 0.2851, 0.4269, 0.25, 0.4234, 0.2149, 0.4131, 0.1811, 0.3965, 0.15, 0.3741, 0.1227, 0.3469, 0.1003, 0.3157, 0.0837, 0.282, 0.07346, 0.2469, 0.07, 0.2117, 0.07346, 0.178, 0.0837, 0.1468, 0.1003, 0.1196, 0.1227, 0.09719, 0.15, 0.08055, 0.3189, 0.02827, 0.3418, 0.01461, 0.2968, 0.01, 0.25, 0.01461, 0.2032, 0.02827, 0.1582, 0.08055, 0.1811, 0.07031, 0.2149, 0.06685, 0.25, 0.07031, 0.2851, 0.7751, 0.3762, 0.7993, 0.3689, 0.8215, 0.357, 0.841, 0.341, 0.857, 0.3215, 0.8689, 0.2993, 0.8215, 0.357, 0.8689, 0.2993, 0.8762, 0.2751, 0.8762, 0.2249, 0.8689, 0.2007, 0.857, 0.1785, 0.643, 0.3215, 0.659, 0.341, 0.6785, 0.357, 0.7007, 0.3689, 0.643, 0.3215, 0.7249, 0.3762, 0.75, 0.3787, 0.6311, 0.2993, 0.8787, 0.25, 0.8762, 0.2249, 0.6238, 0.2751, 0.8762, 0.2249, 0.841, 0.159, 0.8215, 0.143, 0.7993, 0.1311, 0.7751, 0.1238, 0.75, 0.1213, 0.6785, 0.143, 0.659, 0.159, 0.643, 0.1785, 0.643, 0.1785, 0.6311, 0.2007, 0.6238, 0.2249, 0.6238, 0.2249, 0.6213, 0.25, 0.8762, 0.2249, 0.75, 0.1213, 0.7249, 0.1238, 0.7007, 0.1311, 0.8215, 0.357, 0.841, 0.341, 0.8689, 0.2993, 0.75, 0.3787, 0.7751, 0.3762, 0.8215, 0.357, 0.8762, 0.2751, 0.8787, 0.25, 0.6238, 0.2751, 0.6311, 0.2993, 0.643, 0.3215, 0.7007, 0.3689, 0.7249, 0.3762, 0.8762, 0.2249, 0.857, 0.1785, 0.841, 0.159, 0.6213, 0.25, 0.6238, 0.2751, 0.8762, 0.2249, 0.6785, 0.143, 0.643, 0.1785, 0.6238, 0.2249, 0.8762, 0.2249, 0.75, 0.1213, 0.7007, 0.1311, 0.7993, 0.3689, 0.7751, 0.3762, 0.8058, 0.3848, 0.7751, 0.3762, 0.7785, 0.3931, 0.8058, 0.3848, 0.841, 0.341, 0.8215, 0.357, 0.8532, 0.3532, 0.8215, 0.357, 0.8311, 0.3713, 0.8532, 0.3532, 0.8689, 0.2993, 0.857, 0.3215, 0.8848, 0.3058, 0.857, 0.3215, 0.8713, 0.3311, 0.8848, 0.3058, 0.8787, 0.25, 0.8762, 0.2751, 0.8959, 0.25, 0.8762, 0.2751, 0.8931, 0.2785, 0.8959, 0.25, 0.8762, 0.2249, 0.8787, 0.25, 0.8931, 0.2215, 0.8787, 0.25, 0.8959, 0.25, 0.8931, 0.2215, 0.857, 0.1785, 0.8689, 0.2007, 0.8713, 0.1689, 0.8689, 0.2007, 0.8848, 0.1942, 0.8713, 0.1689, 0.8215, 0.143, 0.841, 0.159, 0.8311, 0.1287, 0.841, 0.159, 0.8532, 0.1468, 0.8311, 0.1287, 0.7993, 0.1311, 0.8215, 0.143, 0.8058, 0.1152, 0.8215, 0.143, 0.8311, 0.1287, 0.8058, 0.1152, 0.75, 0.1213, 0.7751, 0.1238, 0.75, 0.1041, 0.7751, 0.1238, 0.7785, 0.1069, 0.75, 0.1041, 0.7007, 0.1311, 0.7249, 0.1238, 0.6942, 0.1152, 0.7249, 0.1238, 0.7215, 0.1069, 0.6942, 0.1152, 0.659, 0.159, 0.6785, 0.143, 0.6468, 0.1468, 0.6785, 0.143, 0.6689, 0.1287, 0.6468, 0.1468, 0.6311, 0.2007, 0.643, 0.1785, 0.6152, 0.1942, 0.643, 0.1785, 0.6287, 0.1689, 0.6152, 0.1942, 0.6213, 0.25, 0.6238, 0.2249, 0.6041, 0.25, 0.6238, 0.2249, 0.6069, 0.2215, 0.6041, 0.25, 0.659, 0.341, 0.643, 0.3215, 0.6468, 0.3532, 0.643, 0.3215, 0.6287, 0.3311, 0.6468, 0.3532, 0.7007, 0.3689, 0.6785, 0.357, 0.6942, 0.3848, 0.6785, 0.357, 0.6689, 0.3713, 0.6942, 0.3848, 0.75, 0.3787, 0.7249, 0.3762, 0.75, 0.3959, 0.7249, 0.3762, 0.7215, 0.3931, 0.75, 0.3959])
me_cylinder_002.materials.append(mat_vial_002)
me_cylinder_002.use_remesh_fix_poles = True
me_cylinder_002.use_remesh_preserve_attributes = False
me_cylinder_002.use_mirror_vertex_groups = False
me_cylinder_002.update()

# ---- objects
ob_cylinder_002 = bpy.data.objects.new('Cylinder.002', me_cylinder_002)

# ---- transforms, parenting, visibility, modifiers, constraints
ob_cylinder_002.location = (0.0, 0.0, 0.0)
ob_cylinder_002.scale = (0.1, 0.1, 0.5)
ob_cylinder_002.lineart.crease_threshold = 0.0

# ---- collection membership
col_collection.objects.link(ob_cylinder_002)

# ---- scene / render settings (as saved in the file)
scene.frame_start = 1; scene.frame_end = 250; scene.frame_set(1)
scene.render.engine = 'BLENDER_EEVEE_NEXT'
scene.cycles.use_denoising = False
scene.cycles.samples = 128
scene.cycles.sampling_pattern = 'TABULATED_SOBOL'
scene.cycles.use_adaptive_sampling = False
scene.cycles.use_light_tree = False
scene.view_settings.view_transform = 'Filmic'
bpy.context.view_layer.update()

# ---- added for rendering (the .blend has no active camera and no usable light): camera, sun
cam_auto = bpy.data.cameras.new('AutoCamera')
cam_auto.lens = 50.0
cam_auto.sensor_width = 36.0
cam_auto.clip_end = 1000.0
ob_auto_camera = bpy.data.objects.new('AutoCamera', cam_auto)
scene.collection.objects.link(ob_auto_camera)
ob_auto_camera.location = (0.99373, -1.19248, 0.776919)
ob_auto_camera.rotation_euler = (1.09748, -7.21219e-08, 0.694738)
scene.camera = ob_auto_camera
light_auto_sun = bpy.data.lights.new('AutoSun', 'SUN')
light_auto_sun.energy = 3.0
light_auto_sun.angle = 0.0523599
ob_auto_sun = bpy.data.objects.new('AutoSun', light_auto_sun)
scene.collection.objects.link(ob_auto_sun)
ob_auto_sun.rotation_euler = (0.872665, 0.174533, 0.523599)
bpy.context.view_layer.update()

